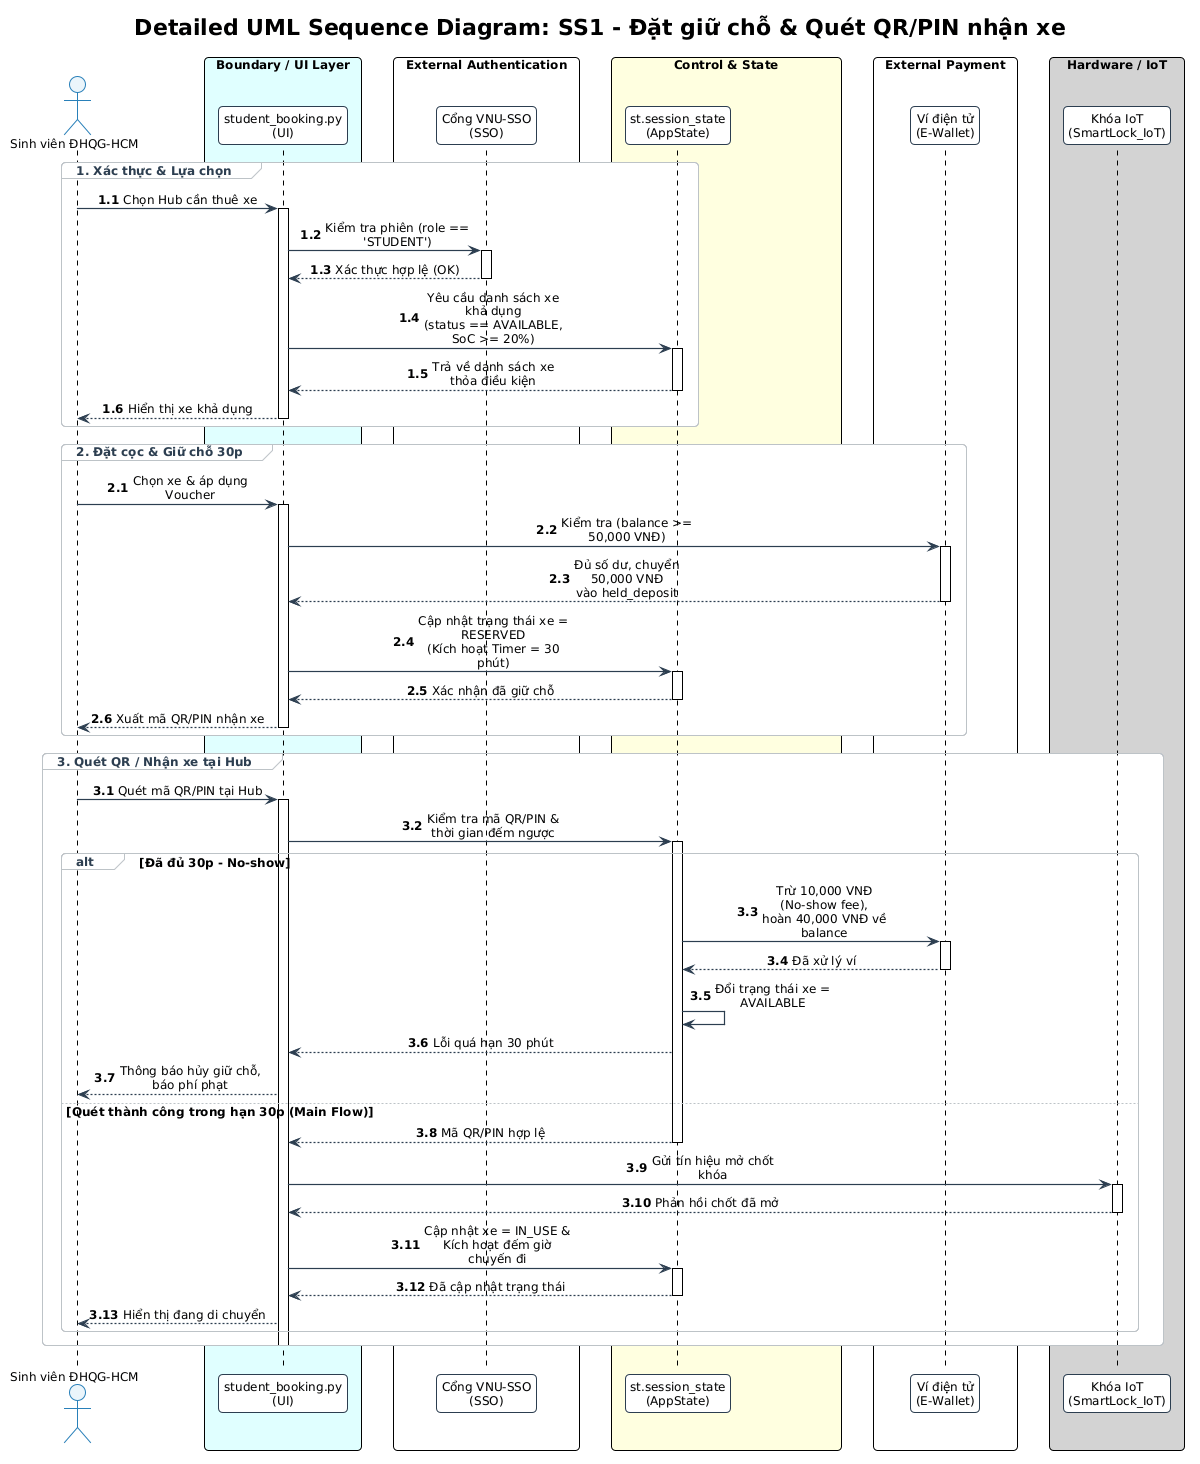

The diagram above was rendered by PlantUML. Its source (embedded in the PNG):
@startuml UC_SS1_01_NguyenThanhDat_sequence
!pragma layout smetana
!include ../../../common.puml
skinparam sequenceMessageAlign center
skinparam maxMessageSize 150
skinparam BoxPadding 10

title "Detailed UML Sequence Diagram: SS1 - Đặt giữ chỗ & Quét QR/PIN nhận xe"

actor "Sinh viên ĐHQG-HCM" as Student
box "Boundary / UI Layer" #LightCyan
participant "student_booking.py\n(UI)" as UI
end box
box "External Authentication" #White
participant "Cổng VNU-SSO\n(SSO)" as SSO
end box
box "Control & State" #LightYellow
participant "st.session_state\n(AppState)" as AppState
end box
box "External Payment" #White
participant "Ví điện tử\n(E-Wallet)" as EWallet
end box
box "Hardware / IoT" #LightGray
participant "Khóa IoT\n(SmartLock_IoT)" as SmartLock
end box

autonumber 1.1
group 1. Xác thực & Lựa chọn
    Student -> UI: Chọn Hub cần thuê xe
    activate UI
    
    UI -> SSO: Kiểm tra phiên (role == 'STUDENT')
    activate SSO
    SSO --> UI: Xác thực hợp lệ (OK)
    deactivate SSO
    
    UI -> AppState: Yêu cầu danh sách xe khả dụng\n(status == AVAILABLE, SoC >= 20%)
    activate AppState
    AppState --> UI: Trả về danh sách xe thỏa điều kiện
    deactivate AppState
    
    UI --> Student: Hiển thị xe khả dụng
    deactivate UI
end

autonumber 2.1
group 2. Đặt cọc & Giữ chỗ 30p
    Student -> UI: Chọn xe & áp dụng Voucher
    activate UI
    
    UI -> EWallet: Kiểm tra (balance >= 50,000 VNĐ)
    activate EWallet
    EWallet --> UI: Đủ số dư, chuyển 50,000 VNĐ\nvào held_deposit
    deactivate EWallet
    
    UI -> AppState: Cập nhật trạng thái xe = RESERVED\n(Kích hoạt Timer = 30 phút)
    activate AppState
    AppState --> UI: Xác nhận đã giữ chỗ
    deactivate AppState
    
    UI --> Student: Xuất mã QR/PIN nhận xe
    deactivate UI
end

autonumber 3.1
group 3. Quét QR / Nhận xe tại Hub
    Student -> UI: Quét mã QR/PIN tại Hub
    activate UI
    
    UI -> AppState: Kiểm tra mã QR/PIN &\nthời gian đếm ngược
    activate AppState
    
    alt Đã đủ 30p - No-show
        AppState -> EWallet: Trừ 10,000 VNĐ (No-show fee),\nhoàn 40,000 VNĐ về balance
        activate EWallet
        EWallet --> AppState: Đã xử lý ví
        deactivate EWallet
        
        AppState -> AppState: Đổi trạng thái xe = AVAILABLE
        AppState --> UI: Lỗi quá hạn 30 phút
        UI --> Student: Thông báo hủy giữ chỗ, báo phí phạt
    else Quét thành công trong hạn 30p (Main Flow)
        AppState --> UI: Mã QR/PIN hợp lệ
        deactivate AppState
        
        UI -> SmartLock: Gửi tín hiệu mở chốt khóa
        activate SmartLock
        SmartLock --> UI: Phản hồi chốt đã mở
        deactivate SmartLock
        
        UI -> AppState: Cập nhật xe = IN_USE &\nKích hoạt đếm giờ chuyến đi
        activate AppState
        AppState --> UI: Đã cập nhật trạng thái
        deactivate AppState
        
        UI --> Student: Hiển thị đang di chuyển
    end
    deactivate UI
end

@enduml